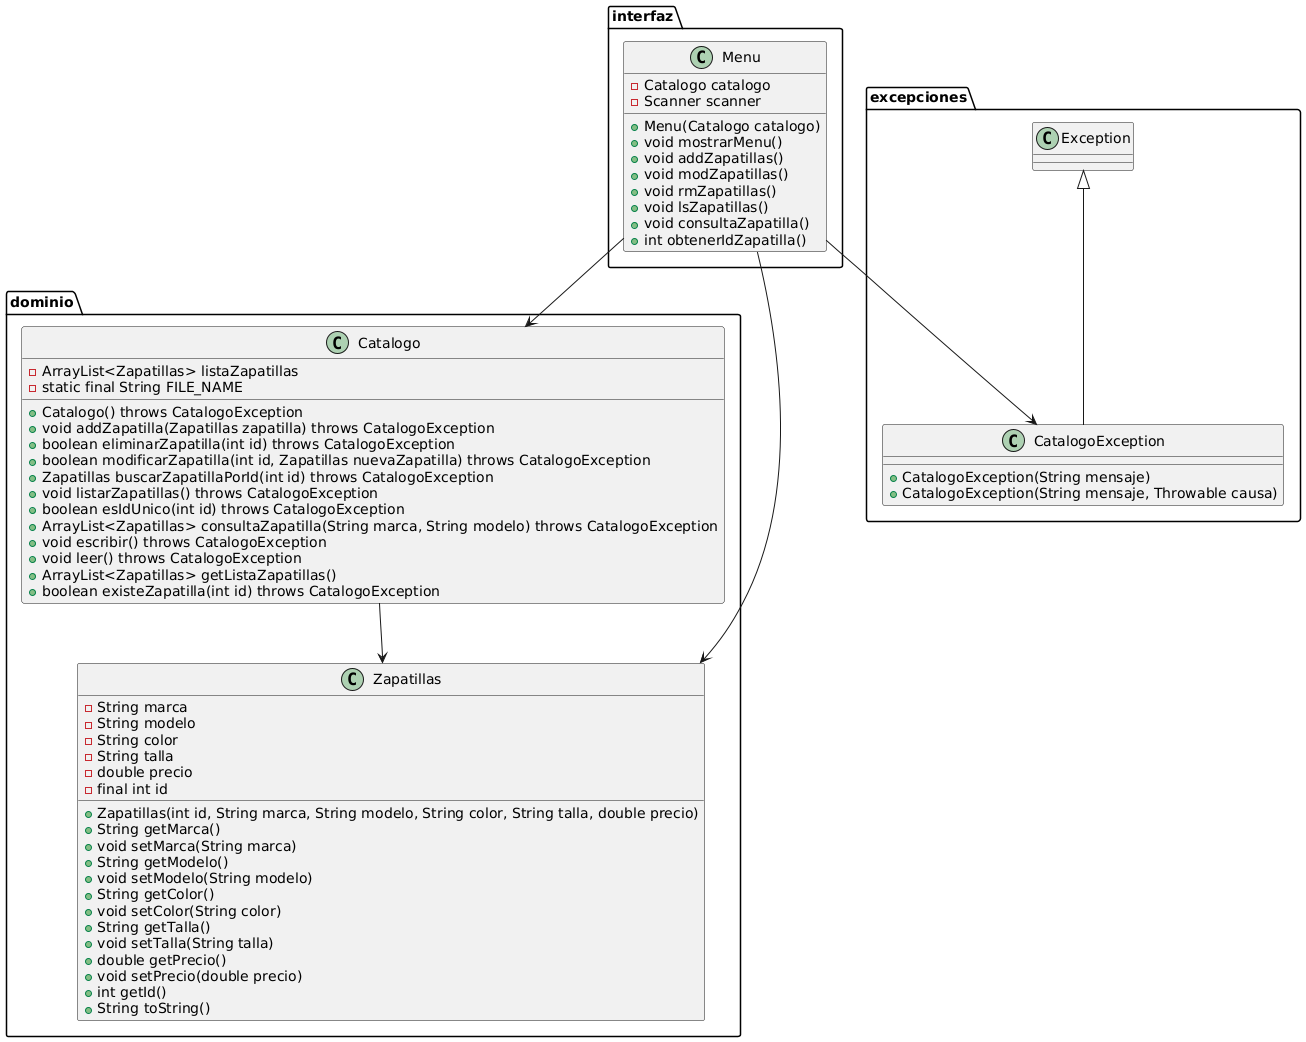

The diagram above was rendered by PlantUML. Its source (embedded in the PNG):
@startuml
package interfaz {
    class Menu {
        - Catalogo catalogo
        - Scanner scanner
        + Menu(Catalogo catalogo)
        + void mostrarMenu()
        + void addZapatillas()
        + void modZapatillas()
        + void rmZapatillas()
        + void lsZapatillas()
        + void consultaZapatilla()
        + int obtenerIdZapatilla()
    }
}

package dominio {
    class Catalogo {
        - ArrayList<Zapatillas> listaZapatillas
        - static final String FILE_NAME
        + Catalogo() throws CatalogoException
        + void addZapatilla(Zapatillas zapatilla) throws CatalogoException
        + boolean eliminarZapatilla(int id) throws CatalogoException
        + boolean modificarZapatilla(int id, Zapatillas nuevaZapatilla) throws CatalogoException
        + Zapatillas buscarZapatillaPorId(int id) throws CatalogoException
        + void listarZapatillas() throws CatalogoException
        + boolean esIdUnico(int id) throws CatalogoException
        + ArrayList<Zapatillas> consultaZapatilla(String marca, String modelo) throws CatalogoException
        + void escribir() throws CatalogoException
        + void leer() throws CatalogoException
        + ArrayList<Zapatillas> getListaZapatillas()
        + boolean existeZapatilla(int id) throws CatalogoException
    }

    class Zapatillas {
        - String marca
        - String modelo
        - String color
        - String talla
        - double precio
        - final int id
        + Zapatillas(int id, String marca, String modelo, String color, String talla, double precio)
        + String getMarca()
        + void setMarca(String marca)
        + String getModelo()
        + void setModelo(String modelo)
        + String getColor()
        + void setColor(String color)
        + String getTalla()
        + void setTalla(String talla)
        + double getPrecio()
        + void setPrecio(double precio)
        + int getId()
        + String toString()
    }
}

package excepciones {
    class CatalogoException extends Exception {
        + CatalogoException(String mensaje)
        + CatalogoException(String mensaje, Throwable causa)
    }
}

Menu --> Catalogo
Menu --> Zapatillas
Menu --> CatalogoException
Catalogo --> Zapatillas
@enduml